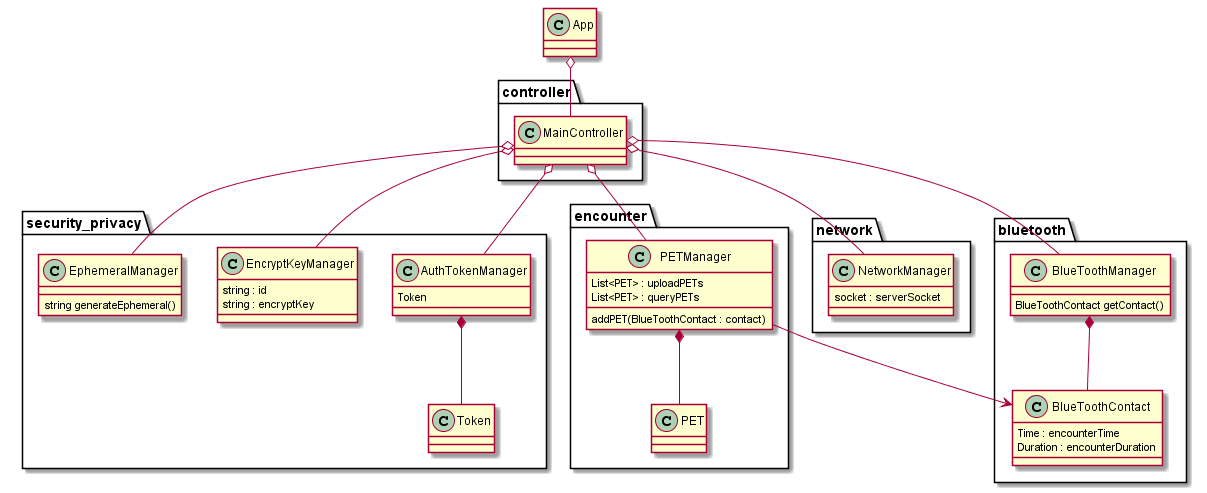

The diagram above was rendered by PlantUML. Its source (embedded in the PNG):
@startuml
class App
package controller {
class MainController
}
App o-- MainController

package security_privacy {
    class AuthTokenManager {
        Token
    }
    class Token {

    }

    class EncryptKeyManager {
        string : id
        string : encryptKey
    }

    class EphemeralManager
    {
        string generateEphemeral()
    }
}
MainController o-- AuthTokenManager
AuthTokenManager *-- Token
MainController o-- EncryptKeyManager
MainController o-- EphemeralManager

package encounter {
    class PET {

    }

    class PETManager {
        List<PET> : uploadPETs
        List<PET> : queryPETs
        addPET(BlueToothContact : contact)
    }
}
MainController o-- PETManager
PETManager *-- PET

package network {
    class NetworkManager {
        socket : serverSocket
    }
}
MainController o-- NetworkManager

package bluetooth {

    class BlueToothContact
    {
        Time : encounterTime
        Duration : encounterDuration
    }

    class BlueToothManager {
        BlueToothContact getContact()
    }
}
PETManager --> BlueToothContact
BlueToothManager *-- BlueToothContact
MainController o-- BlueToothManager

@enduml